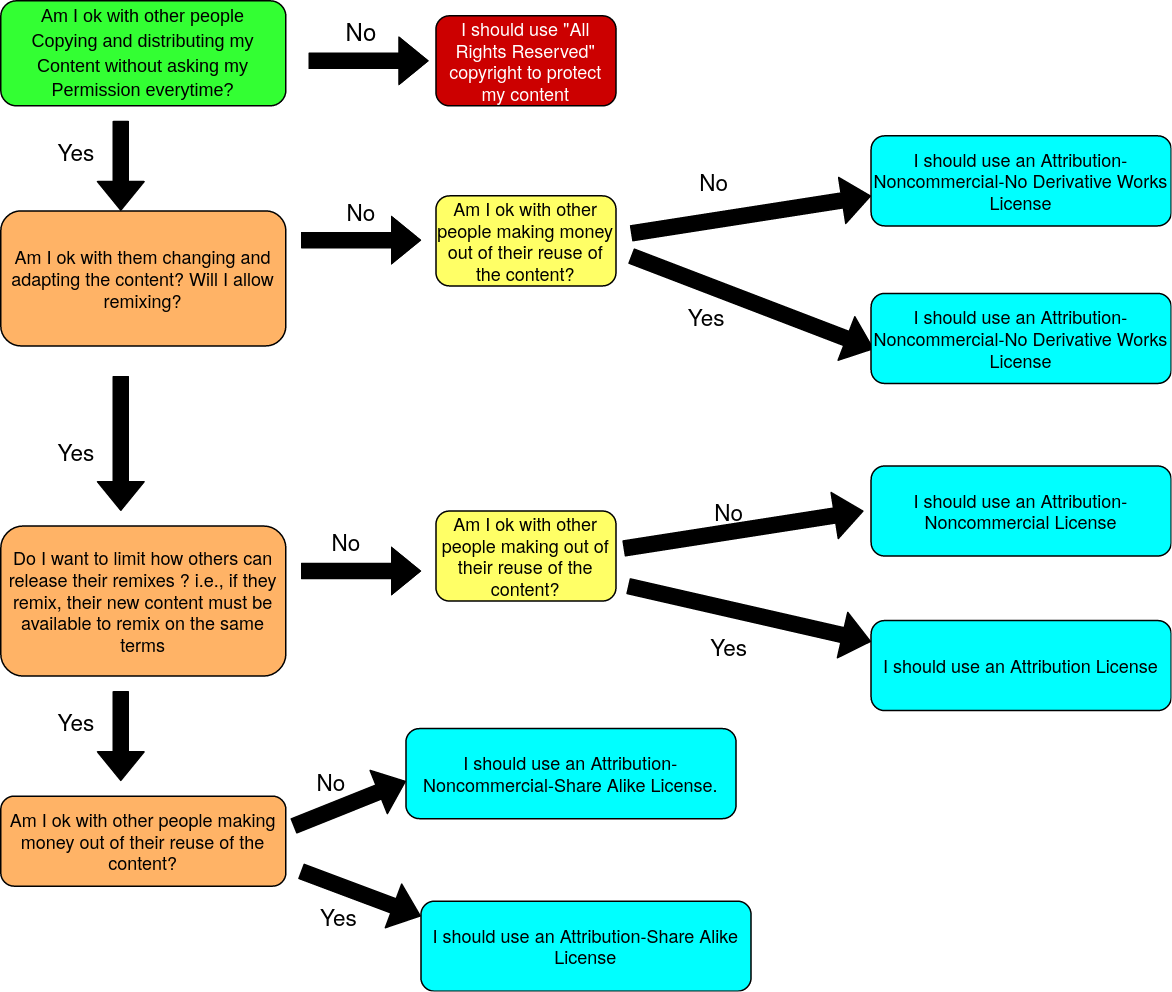

The diagram above was exported from draw.io. Its source (the exported page's mxGraphModel, read from the mxfile embedded in the PNG):
<mxGraphModel dx="1013" dy="464" grid="0" gridSize="10" guides="1" tooltips="1" connect="1" arrows="1" fold="1" page="1" pageScale="1" pageWidth="827" pageHeight="1169" math="0" shadow="0">
  <root>
    <mxCell id="WIyWlLk6GJQsqaUBKTNV-0" />
    <mxCell id="WIyWlLk6GJQsqaUBKTNV-1" parent="WIyWlLk6GJQsqaUBKTNV-0" />
    <mxCell id="vYUsQkKOK4yaHPXBOcuu-0" value="&lt;p dir=&quot;ltr&quot; style=&quot;line-height: 1.2 ; margin-top: 0pt ; margin-bottom: 0pt&quot; id=&quot;docs-internal-guid-d0960acb-7fff-28d8-da48-722a2301fe1d&quot;&gt;&lt;font style=&quot;font-size: 12px&quot;&gt;&lt;span style=&quot;font-family: &amp;#34;arial&amp;#34; ; color: rgb(0 , 0 , 0) ; background-color: transparent ; font-weight: 400 ; font-style: normal ; font-variant: normal ; text-decoration: none ; vertical-align: baseline&quot;&gt;Am I ok with other people&lt;/span&gt;&lt;/font&gt;&lt;/p&gt;&lt;p dir=&quot;ltr&quot; style=&quot;line-height: 1.2 ; margin-top: 0pt ; margin-bottom: 0pt&quot;&gt;&lt;font style=&quot;font-size: 12px&quot;&gt;&lt;span style=&quot;font-family: &amp;#34;arial&amp;#34; ; color: rgb(0 , 0 , 0) ; background-color: transparent ; font-weight: 400 ; font-style: normal ; font-variant: normal ; text-decoration: none ; vertical-align: baseline&quot;&gt;Copying and distributing my&lt;/span&gt;&lt;/font&gt;&lt;/p&gt;&lt;p dir=&quot;ltr&quot; style=&quot;line-height: 1.2 ; margin-top: 0pt ; margin-bottom: 0pt&quot;&gt;&lt;font style=&quot;font-size: 12px&quot;&gt;&lt;span style=&quot;font-family: &amp;#34;arial&amp;#34; ; color: rgb(0 , 0 , 0) ; background-color: transparent ; font-weight: 400 ; font-style: normal ; font-variant: normal ; text-decoration: none ; vertical-align: baseline&quot;&gt;Content without asking my&lt;/span&gt;&lt;/font&gt;&lt;/p&gt;&lt;p dir=&quot;ltr&quot; style=&quot;line-height: 1.2 ; margin-top: 0pt ; margin-bottom: 0pt&quot;&gt;&lt;font style=&quot;font-size: 12px&quot;&gt;&lt;span style=&quot;font-family: &amp;#34;arial&amp;#34; ; color: rgb(0 , 0 , 0) ; background-color: transparent ; font-weight: 400 ; font-style: normal ; font-variant: normal ; text-decoration: none ; vertical-align: baseline&quot;&gt;Permission everytime?&lt;/span&gt;&lt;/font&gt;&lt;/p&gt;" style="rounded=1;whiteSpace=wrap;html=1;fillColor=#33FF33;" vertex="1" parent="WIyWlLk6GJQsqaUBKTNV-1">
      <mxGeometry x="40" y="40" width="190" height="70" as="geometry" />
    </mxCell>
    <mxCell id="vYUsQkKOK4yaHPXBOcuu-1" value="" style="shape=flexArrow;endArrow=classic;html=1;fillColor=#000000;" edge="1" parent="WIyWlLk6GJQsqaUBKTNV-1">
      <mxGeometry width="50" height="50" relative="1" as="geometry">
        <mxPoint x="245" y="80" as="sourcePoint" />
        <mxPoint x="325" y="80" as="targetPoint" />
        <Array as="points">
          <mxPoint x="305" y="80" />
        </Array>
      </mxGeometry>
    </mxCell>
    <mxCell id="vYUsQkKOK4yaHPXBOcuu-2" value="&lt;font style=&quot;font-size: 16px&quot;&gt;No&lt;/font&gt;" style="text;html=1;align=center;verticalAlign=middle;resizable=0;points=[];autosize=1;" vertex="1" parent="WIyWlLk6GJQsqaUBKTNV-1">
      <mxGeometry x="260" y="50" width="40" height="20" as="geometry" />
    </mxCell>
    <mxCell id="vYUsQkKOK4yaHPXBOcuu-5" value="&lt;font color=&quot;#FFFFFF&quot;&gt;I should use &quot;All Rights Reserved&quot; copyright to protect my content&lt;/font&gt;" style="rounded=1;whiteSpace=wrap;html=1;fillColor=#CC0000;" vertex="1" parent="WIyWlLk6GJQsqaUBKTNV-1">
      <mxGeometry x="330" y="50" width="120" height="60" as="geometry" />
    </mxCell>
    <mxCell id="vYUsQkKOK4yaHPXBOcuu-6" value="" style="shape=flexArrow;endArrow=classic;html=1;fillColor=#000000;" edge="1" parent="WIyWlLk6GJQsqaUBKTNV-1">
      <mxGeometry width="50" height="50" relative="1" as="geometry">
        <mxPoint x="120" y="120" as="sourcePoint" />
        <mxPoint x="120" y="180" as="targetPoint" />
        <Array as="points" />
      </mxGeometry>
    </mxCell>
    <mxCell id="vYUsQkKOK4yaHPXBOcuu-7" value="&lt;font style=&quot;font-size: 15px&quot;&gt;Yes&lt;/font&gt;" style="text;html=1;align=center;verticalAlign=middle;resizable=0;points=[];autosize=1;" vertex="1" parent="WIyWlLk6GJQsqaUBKTNV-1">
      <mxGeometry x="70" y="130" width="40" height="20" as="geometry" />
    </mxCell>
    <mxCell id="vYUsQkKOK4yaHPXBOcuu-8" value="Am I ok with them changing and adapting the content? Will I allow remixing?" style="rounded=1;whiteSpace=wrap;html=1;fillColor=#FFB366;" vertex="1" parent="WIyWlLk6GJQsqaUBKTNV-1">
      <mxGeometry x="40" y="180" width="190" height="90" as="geometry" />
    </mxCell>
    <mxCell id="vYUsQkKOK4yaHPXBOcuu-9" value="" style="shape=flexArrow;endArrow=classic;html=1;fillColor=#000000;" edge="1" parent="WIyWlLk6GJQsqaUBKTNV-1">
      <mxGeometry width="50" height="50" relative="1" as="geometry">
        <mxPoint x="120" y="290" as="sourcePoint" />
        <mxPoint x="120" y="380" as="targetPoint" />
        <Array as="points" />
      </mxGeometry>
    </mxCell>
    <mxCell id="vYUsQkKOK4yaHPXBOcuu-11" value="&lt;font style=&quot;font-size: 15px&quot;&gt;Yes&lt;/font&gt;" style="text;html=1;align=center;verticalAlign=middle;resizable=0;points=[];autosize=1;" vertex="1" parent="WIyWlLk6GJQsqaUBKTNV-1">
      <mxGeometry x="70" y="330" width="40" height="20" as="geometry" />
    </mxCell>
    <mxCell id="vYUsQkKOK4yaHPXBOcuu-13" value="" style="shape=flexArrow;endArrow=classic;html=1;fillColor=#000000;" edge="1" parent="WIyWlLk6GJQsqaUBKTNV-1">
      <mxGeometry width="50" height="50" relative="1" as="geometry">
        <mxPoint x="240" y="199.5" as="sourcePoint" />
        <mxPoint x="320" y="199.5" as="targetPoint" />
        <Array as="points">
          <mxPoint x="265" y="199.5" />
          <mxPoint x="300" y="199.5" />
        </Array>
      </mxGeometry>
    </mxCell>
    <mxCell id="vYUsQkKOK4yaHPXBOcuu-14" value="&lt;font style=&quot;font-size: 15px&quot;&gt;No&lt;/font&gt;" style="text;html=1;align=center;verticalAlign=middle;resizable=0;points=[];autosize=1;" vertex="1" parent="WIyWlLk6GJQsqaUBKTNV-1">
      <mxGeometry x="265" y="170" width="30" height="20" as="geometry" />
    </mxCell>
    <mxCell id="vYUsQkKOK4yaHPXBOcuu-15" value="Am I ok with other people making money out of their reuse of the content?" style="rounded=1;whiteSpace=wrap;html=1;fillColor=#FFFF66;" vertex="1" parent="WIyWlLk6GJQsqaUBKTNV-1">
      <mxGeometry x="330" y="170" width="120" height="60" as="geometry" />
    </mxCell>
    <mxCell id="vYUsQkKOK4yaHPXBOcuu-16" value="Do I want to limit how others can release their remixes ? i.e., if they remix, their new content must be available to remix on the same terms" style="rounded=1;whiteSpace=wrap;html=1;fillColor=#FFB366;" vertex="1" parent="WIyWlLk6GJQsqaUBKTNV-1">
      <mxGeometry x="40" y="390" width="190" height="100" as="geometry" />
    </mxCell>
    <mxCell id="vYUsQkKOK4yaHPXBOcuu-18" value="" style="shape=flexArrow;endArrow=classic;html=1;fillColor=#000000;" edge="1" parent="WIyWlLk6GJQsqaUBKTNV-1">
      <mxGeometry width="50" height="50" relative="1" as="geometry">
        <mxPoint x="120" y="500" as="sourcePoint" />
        <mxPoint x="120" y="560" as="targetPoint" />
        <Array as="points" />
      </mxGeometry>
    </mxCell>
    <mxCell id="vYUsQkKOK4yaHPXBOcuu-19" value="&lt;font style=&quot;font-size: 15px&quot;&gt;Yes&lt;/font&gt;" style="text;html=1;align=center;verticalAlign=middle;resizable=0;points=[];autosize=1;" vertex="1" parent="WIyWlLk6GJQsqaUBKTNV-1">
      <mxGeometry x="70" y="510" width="40" height="20" as="geometry" />
    </mxCell>
    <mxCell id="vYUsQkKOK4yaHPXBOcuu-20" value="Am I ok with other people making money out of their reuse of the content?" style="rounded=1;whiteSpace=wrap;html=1;fillColor=#FFB366;" vertex="1" parent="WIyWlLk6GJQsqaUBKTNV-1">
      <mxGeometry x="40" y="570" width="190" height="60" as="geometry" />
    </mxCell>
    <mxCell id="vYUsQkKOK4yaHPXBOcuu-21" value="" style="shape=flexArrow;endArrow=classic;html=1;fillColor=#000000;" edge="1" parent="WIyWlLk6GJQsqaUBKTNV-1">
      <mxGeometry width="50" height="50" relative="1" as="geometry">
        <mxPoint x="240" y="420" as="sourcePoint" />
        <mxPoint x="320" y="420" as="targetPoint" />
        <Array as="points">
          <mxPoint x="265" y="420" />
          <mxPoint x="300" y="420" />
        </Array>
      </mxGeometry>
    </mxCell>
    <mxCell id="vYUsQkKOK4yaHPXBOcuu-22" value="&lt;font style=&quot;font-size: 15px&quot;&gt;No&lt;/font&gt;" style="text;html=1;align=center;verticalAlign=middle;resizable=0;points=[];autosize=1;" vertex="1" parent="WIyWlLk6GJQsqaUBKTNV-1">
      <mxGeometry x="255" y="390" width="30" height="20" as="geometry" />
    </mxCell>
    <mxCell id="vYUsQkKOK4yaHPXBOcuu-23" value="Am I ok with other people making out of their reuse of the content?" style="rounded=1;whiteSpace=wrap;html=1;fillColor=#FFFF66;" vertex="1" parent="WIyWlLk6GJQsqaUBKTNV-1">
      <mxGeometry x="330" y="380" width="120" height="60" as="geometry" />
    </mxCell>
    <mxCell id="vYUsQkKOK4yaHPXBOcuu-27" value="" style="shape=flexArrow;endArrow=classic;html=1;fillColor=#000000;" edge="1" parent="WIyWlLk6GJQsqaUBKTNV-1">
      <mxGeometry width="50" height="50" relative="1" as="geometry">
        <mxPoint x="240" y="620" as="sourcePoint" />
        <mxPoint x="320" y="650" as="targetPoint" />
      </mxGeometry>
    </mxCell>
    <mxCell id="vYUsQkKOK4yaHPXBOcuu-29" value="I should use an Attribution-Noncommercial-Share Alike License." style="rounded=1;whiteSpace=wrap;html=1;fillColor=#00FFFF;" vertex="1" parent="WIyWlLk6GJQsqaUBKTNV-1">
      <mxGeometry x="310" y="525" width="220" height="60" as="geometry" />
    </mxCell>
    <mxCell id="vYUsQkKOK4yaHPXBOcuu-30" value="I should use an Attribution-Share Alike License" style="rounded=1;whiteSpace=wrap;html=1;fillColor=#00FFFF;" vertex="1" parent="WIyWlLk6GJQsqaUBKTNV-1">
      <mxGeometry x="320" y="640" width="220" height="60" as="geometry" />
    </mxCell>
    <mxCell id="vYUsQkKOK4yaHPXBOcuu-31" value="" style="shape=flexArrow;endArrow=classic;html=1;fillColor=#000000;entryX=0;entryY=0.667;entryDx=0;entryDy=0;entryPerimeter=0;" edge="1" parent="WIyWlLk6GJQsqaUBKTNV-1" target="vYUsQkKOK4yaHPXBOcuu-35">
      <mxGeometry width="50" height="50" relative="1" as="geometry">
        <mxPoint x="460" y="195" as="sourcePoint" />
        <mxPoint x="550" y="165" as="targetPoint" />
      </mxGeometry>
    </mxCell>
    <mxCell id="vYUsQkKOK4yaHPXBOcuu-32" value="" style="shape=flexArrow;endArrow=classic;html=1;fillColor=#000000;entryX=0.009;entryY=0.617;entryDx=0;entryDy=0;entryPerimeter=0;" edge="1" parent="WIyWlLk6GJQsqaUBKTNV-1" target="vYUsQkKOK4yaHPXBOcuu-36">
      <mxGeometry width="50" height="50" relative="1" as="geometry">
        <mxPoint x="460" y="210" as="sourcePoint" />
        <mxPoint x="550" y="240" as="targetPoint" />
      </mxGeometry>
    </mxCell>
    <mxCell id="vYUsQkKOK4yaHPXBOcuu-33" value="&lt;font style=&quot;font-size: 15px&quot;&gt;No&lt;/font&gt;" style="text;html=1;align=center;verticalAlign=middle;resizable=0;points=[];autosize=1;" vertex="1" parent="WIyWlLk6GJQsqaUBKTNV-1">
      <mxGeometry x="500" y="150" width="30" height="20" as="geometry" />
    </mxCell>
    <mxCell id="vYUsQkKOK4yaHPXBOcuu-34" value="&lt;font style=&quot;font-size: 15px&quot;&gt;Yes&lt;/font&gt;" style="text;html=1;align=center;verticalAlign=middle;resizable=0;points=[];autosize=1;" vertex="1" parent="WIyWlLk6GJQsqaUBKTNV-1">
      <mxGeometry x="490" y="240" width="40" height="20" as="geometry" />
    </mxCell>
    <mxCell id="vYUsQkKOK4yaHPXBOcuu-35" value="I should use an Attribution-Noncommercial-No Derivative Works License" style="rounded=1;whiteSpace=wrap;html=1;fillColor=#00FFFF;" vertex="1" parent="WIyWlLk6GJQsqaUBKTNV-1">
      <mxGeometry x="620" y="130" width="200" height="60" as="geometry" />
    </mxCell>
    <mxCell id="vYUsQkKOK4yaHPXBOcuu-36" value="I should use an Attribution-Noncommercial-No Derivative Works License" style="rounded=1;whiteSpace=wrap;html=1;fillColor=#00FFFF;" vertex="1" parent="WIyWlLk6GJQsqaUBKTNV-1">
      <mxGeometry x="620" y="235" width="200" height="60" as="geometry" />
    </mxCell>
    <mxCell id="vYUsQkKOK4yaHPXBOcuu-39" value="" style="shape=flexArrow;endArrow=classic;html=1;fillColor=#000000;" edge="1" parent="WIyWlLk6GJQsqaUBKTNV-1">
      <mxGeometry width="50" height="50" relative="1" as="geometry">
        <mxPoint x="235" y="590" as="sourcePoint" />
        <mxPoint x="310" y="560" as="targetPoint" />
      </mxGeometry>
    </mxCell>
    <mxCell id="vYUsQkKOK4yaHPXBOcuu-40" value="&lt;font style=&quot;font-size: 15px&quot;&gt;No&lt;/font&gt;" style="text;html=1;align=center;verticalAlign=middle;resizable=0;points=[];autosize=1;" vertex="1" parent="WIyWlLk6GJQsqaUBKTNV-1">
      <mxGeometry x="245" y="550" width="30" height="20" as="geometry" />
    </mxCell>
    <mxCell id="vYUsQkKOK4yaHPXBOcuu-43" value="&lt;font style=&quot;font-size: 15px&quot;&gt;Yes&lt;/font&gt;" style="text;html=1;align=center;verticalAlign=middle;resizable=0;points=[];autosize=1;" vertex="1" parent="WIyWlLk6GJQsqaUBKTNV-1">
      <mxGeometry x="245" y="640" width="40" height="20" as="geometry" />
    </mxCell>
    <mxCell id="vYUsQkKOK4yaHPXBOcuu-44" value="" style="shape=flexArrow;endArrow=classic;html=1;fillColor=#000000;entryX=0;entryY=0.667;entryDx=0;entryDy=0;entryPerimeter=0;" edge="1" parent="WIyWlLk6GJQsqaUBKTNV-1">
      <mxGeometry width="50" height="50" relative="1" as="geometry">
        <mxPoint x="455" y="404.98" as="sourcePoint" />
        <mxPoint x="615" y="380" as="targetPoint" />
      </mxGeometry>
    </mxCell>
    <mxCell id="vYUsQkKOK4yaHPXBOcuu-45" value="" style="shape=flexArrow;endArrow=classic;html=1;fillColor=#000000;" edge="1" parent="WIyWlLk6GJQsqaUBKTNV-1">
      <mxGeometry width="50" height="50" relative="1" as="geometry">
        <mxPoint x="458" y="430" as="sourcePoint" />
        <mxPoint x="620" y="467.02" as="targetPoint" />
      </mxGeometry>
    </mxCell>
    <mxCell id="vYUsQkKOK4yaHPXBOcuu-46" value="I should use an Attribution-Noncommercial License" style="rounded=1;whiteSpace=wrap;html=1;fillColor=#00FFFF;" vertex="1" parent="WIyWlLk6GJQsqaUBKTNV-1">
      <mxGeometry x="620" y="350" width="200" height="60" as="geometry" />
    </mxCell>
    <mxCell id="vYUsQkKOK4yaHPXBOcuu-47" value="I should use an Attribution License" style="rounded=1;whiteSpace=wrap;html=1;fillColor=#00FFFF;" vertex="1" parent="WIyWlLk6GJQsqaUBKTNV-1">
      <mxGeometry x="620" y="453" width="200" height="60" as="geometry" />
    </mxCell>
    <mxCell id="vYUsQkKOK4yaHPXBOcuu-49" value="&lt;font style=&quot;font-size: 15px&quot;&gt;No&lt;/font&gt;" style="text;html=1;align=center;verticalAlign=middle;resizable=0;points=[];autosize=1;" vertex="1" parent="WIyWlLk6GJQsqaUBKTNV-1">
      <mxGeometry x="510" y="370" width="30" height="20" as="geometry" />
    </mxCell>
    <mxCell id="vYUsQkKOK4yaHPXBOcuu-50" value="&lt;font style=&quot;font-size: 15px&quot;&gt;Yes&lt;/font&gt;" style="text;html=1;align=center;verticalAlign=middle;resizable=0;points=[];autosize=1;" vertex="1" parent="WIyWlLk6GJQsqaUBKTNV-1">
      <mxGeometry x="505" y="460" width="40" height="20" as="geometry" />
    </mxCell>
  </root>
</mxGraphModel>